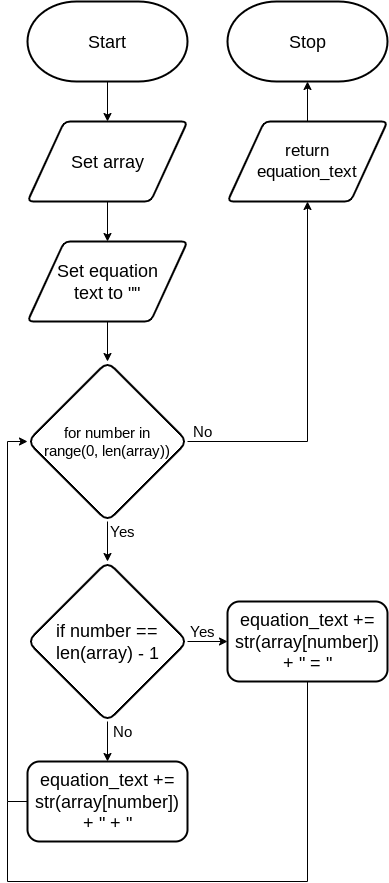

The diagram above was exported from draw.io. Its source (the exported page's mxGraphModel, read from the mxfile embedded in the PNG):
<mxGraphModel dx="899" dy="1750" grid="1" gridSize="10" guides="1" tooltips="1" connect="1" arrows="1" fold="1" page="1" pageScale="1" pageWidth="827" pageHeight="1169" math="0" shadow="0">
  <root>
    <mxCell id="0" />
    <mxCell id="1" parent="0" />
    <mxCell id="282" style="edgeStyle=orthogonalEdgeStyle;rounded=0;html=1;entryX=0.5;entryY=0;entryDx=0;entryDy=0;fontSize=15;" parent="1" source="24" target="193" edge="1">
      <mxGeometry relative="1" as="geometry" />
    </mxCell>
    <mxCell id="24" value="&lt;font style=&quot;font-size: 18px&quot;&gt;Start&lt;/font&gt;" style="strokeWidth=2;html=1;shape=mxgraph.flowchart.terminator;whiteSpace=wrap;" parent="1" vertex="1">
      <mxGeometry x="40" width="160" height="80" as="geometry" />
    </mxCell>
    <mxCell id="25" value="&lt;font style=&quot;font-size: 18px&quot;&gt;Stop&lt;/font&gt;" style="strokeWidth=2;html=1;shape=mxgraph.flowchart.terminator;whiteSpace=wrap;" parent="1" vertex="1">
      <mxGeometry x="240" width="160" height="80" as="geometry" />
    </mxCell>
    <mxCell id="277" style="edgeStyle=none;html=1;entryX=0.5;entryY=0;entryDx=0;entryDy=0;fontSize=18;" parent="1" source="193" target="276" edge="1">
      <mxGeometry relative="1" as="geometry" />
    </mxCell>
    <mxCell id="193" value="Set array" style="shape=parallelogram;html=1;strokeWidth=2;perimeter=parallelogramPerimeter;whiteSpace=wrap;rounded=1;arcSize=12;size=0.23;fontSize=18;" parent="1" vertex="1">
      <mxGeometry x="40" y="120" width="160" height="80" as="geometry" />
    </mxCell>
    <mxCell id="279" style="edgeStyle=none;html=1;entryX=0.5;entryY=0;entryDx=0;entryDy=0;fontSize=15;" parent="1" source="212" edge="1">
      <mxGeometry relative="1" as="geometry">
        <mxPoint x="120" y="560" as="targetPoint" />
      </mxGeometry>
    </mxCell>
    <mxCell id="212" value="&lt;font style=&quot;font-size: 15px&quot;&gt;for number in&lt;br style=&quot;font-size: 15px&quot;&gt;range(0, len(array))&lt;br style=&quot;font-size: 15px&quot;&gt;&lt;/font&gt;" style="rhombus;whiteSpace=wrap;html=1;rounded=1;fontFamily=Helvetica;fontSize=15;fontColor=default;strokeColor=default;strokeWidth=2;fillColor=default;" parent="1" vertex="1">
      <mxGeometry x="40" y="360" width="160" height="160" as="geometry" />
    </mxCell>
    <mxCell id="215" value="&lt;font style=&quot;font-size: 15px&quot;&gt;Yes&lt;/font&gt;" style="text;html=1;align=center;verticalAlign=middle;resizable=0;points=[];autosize=1;strokeColor=none;fillColor=none;fontSize=8;fontFamily=Helvetica;fontColor=default;" parent="1" vertex="1">
      <mxGeometry x="115" y="520" width="40" height="20" as="geometry" />
    </mxCell>
    <mxCell id="218" value="&lt;font style=&quot;font-size: 15px&quot;&gt;No&lt;br&gt;&lt;/font&gt;" style="text;html=1;align=center;verticalAlign=middle;resizable=0;points=[];autosize=1;strokeColor=none;fillColor=none;fontSize=8;fontFamily=Helvetica;fontColor=default;" parent="1" vertex="1">
      <mxGeometry x="200" y="420" width="30" height="20" as="geometry" />
    </mxCell>
    <mxCell id="283" style="edgeStyle=orthogonalEdgeStyle;rounded=0;html=1;entryX=0.5;entryY=1;entryDx=0;entryDy=0;fontSize=15;exitX=1;exitY=0.5;exitDx=0;exitDy=0;" parent="1" source="212" target="281" edge="1">
      <mxGeometry relative="1" as="geometry" />
    </mxCell>
    <mxCell id="278" style="edgeStyle=none;html=1;entryX=0.5;entryY=0;entryDx=0;entryDy=0;fontSize=15;" parent="1" source="276" target="212" edge="1">
      <mxGeometry relative="1" as="geometry" />
    </mxCell>
    <mxCell id="276" value="Set equation&lt;br&gt;text to &quot;&quot;" style="shape=parallelogram;html=1;strokeWidth=2;perimeter=parallelogramPerimeter;whiteSpace=wrap;rounded=1;arcSize=12;size=0.23;fontSize=18;" parent="1" vertex="1">
      <mxGeometry x="40" y="240" width="160" height="80" as="geometry" />
    </mxCell>
    <mxCell id="294" style="edgeStyle=orthogonalEdgeStyle;rounded=0;html=1;fontSize=17;entryX=0.5;entryY=1;entryDx=0;entryDy=0;entryPerimeter=0;" parent="1" source="281" target="25" edge="1">
      <mxGeometry relative="1" as="geometry">
        <mxPoint x="320" y="90" as="targetPoint" />
      </mxGeometry>
    </mxCell>
    <mxCell id="281" value="return&lt;br&gt;equation_text" style="shape=parallelogram;html=1;strokeWidth=2;perimeter=parallelogramPerimeter;whiteSpace=wrap;rounded=1;arcSize=12;size=0.23;fontSize=17;" parent="1" vertex="1">
      <mxGeometry x="240" y="120" width="160" height="80" as="geometry" />
    </mxCell>
    <mxCell id="295" style="edgeStyle=orthogonalEdgeStyle;html=1;rounded=0;endArrow=none;endFill=0;" edge="1" parent="1" source="284">
      <mxGeometry relative="1" as="geometry">
        <mxPoint x="20" y="800" as="targetPoint" />
        <Array as="points">
          <mxPoint x="320" y="880" />
          <mxPoint x="20" y="880" />
        </Array>
      </mxGeometry>
    </mxCell>
    <mxCell id="284" value="equation_text += str(array[number]) + &quot; = &quot;" style="rounded=1;whiteSpace=wrap;html=1;strokeWidth=2;fontSize=18;" parent="1" vertex="1">
      <mxGeometry x="240" y="600" width="160" height="80" as="geometry" />
    </mxCell>
    <mxCell id="288" style="edgeStyle=none;html=1;entryX=0;entryY=0.5;entryDx=0;entryDy=0;fontSize=18;" parent="1" source="285" target="284" edge="1">
      <mxGeometry relative="1" as="geometry" />
    </mxCell>
    <mxCell id="291" style="edgeStyle=none;html=1;entryX=0.5;entryY=0;entryDx=0;entryDy=0;fontSize=18;" parent="1" source="285" target="290" edge="1">
      <mxGeometry relative="1" as="geometry" />
    </mxCell>
    <mxCell id="285" value="&lt;font style=&quot;font-size: 18px;&quot;&gt;if number ==&lt;br style=&quot;font-size: 18px;&quot;&gt;len(array) - 1&lt;br style=&quot;font-size: 18px;&quot;&gt;&lt;/font&gt;" style="rhombus;whiteSpace=wrap;html=1;rounded=1;fontFamily=Helvetica;fontSize=18;fontColor=default;strokeColor=default;strokeWidth=2;fillColor=default;" parent="1" vertex="1">
      <mxGeometry x="40" y="560" width="160" height="160" as="geometry" />
    </mxCell>
    <mxCell id="289" value="&lt;font style=&quot;font-size: 15px&quot;&gt;Yes&lt;/font&gt;" style="text;html=1;align=center;verticalAlign=middle;resizable=0;points=[];autosize=1;strokeColor=none;fillColor=none;fontSize=8;fontFamily=Helvetica;fontColor=default;" parent="1" vertex="1">
      <mxGeometry x="195" y="620" width="40" height="20" as="geometry" />
    </mxCell>
    <mxCell id="293" style="edgeStyle=orthogonalEdgeStyle;html=1;entryX=0;entryY=0.5;entryDx=0;entryDy=0;fontSize=18;rounded=0;" parent="1" source="290" target="212" edge="1">
      <mxGeometry relative="1" as="geometry">
        <Array as="points">
          <mxPoint x="20" y="800" />
          <mxPoint x="20" y="440" />
        </Array>
      </mxGeometry>
    </mxCell>
    <mxCell id="290" value="equation_text +=&lt;br&gt;str(array[number]) + &quot; + &quot;" style="rounded=1;whiteSpace=wrap;html=1;strokeWidth=2;fontSize=18;" parent="1" vertex="1">
      <mxGeometry x="40" y="760" width="160" height="80" as="geometry" />
    </mxCell>
    <mxCell id="292" value="&lt;font style=&quot;font-size: 15px&quot;&gt;No&lt;br&gt;&lt;/font&gt;" style="text;html=1;align=center;verticalAlign=middle;resizable=0;points=[];autosize=1;strokeColor=none;fillColor=none;fontSize=8;fontFamily=Helvetica;fontColor=default;" parent="1" vertex="1">
      <mxGeometry x="120" y="720" width="30" height="20" as="geometry" />
    </mxCell>
  </root>
</mxGraphModel>